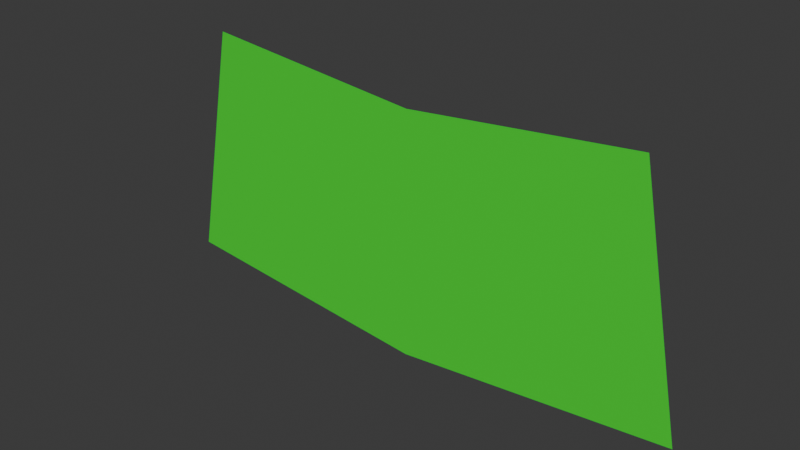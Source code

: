 # Source: Penalty_Small1.blend  (saved by Blender 4.3.34; exported with 4.5.12 LTS)
import bpy
from mathutils import Matrix  # noqa: F401  (used for matrix-valued properties, if any)

bpy.ops.wm.read_factory_settings(use_empty=True)
scene = bpy.context.scene
scene.name = 'Scene'

# ---- collections
col_collection = bpy.data.collections.new('Collection'); scene.collection.children.link(col_collection)

# ---- materials (node trees are filled in below, after node groups)
mat_white = bpy.data.materials.new('White')
mat_penalty1 = bpy.data.materials.new('Penalty1')

# ---- material node trees
mat_white.use_nodes = True; mat_white.node_tree.nodes.clear()
_N = mat_white.node_tree.nodes; _L = mat_white.node_tree.links
n0 = _N.new('ShaderNodeBsdfPrincipled'); n0.name = 'Principled BSDF'; n0.location = (10, 300)
n0.inputs[0].default_value = (0.712, 0.712, 0.712, 1.0)
n1 = _N.new('ShaderNodeOutputMaterial'); n1.name = 'Material Output'; n1.location = (300, 300)
_L.new(n0.outputs[0], n1.inputs[0])
n1.is_active_output = True
mat_penalty1.use_nodes = True; mat_penalty1.node_tree.nodes.clear()
_N = mat_penalty1.node_tree.nodes; _L = mat_penalty1.node_tree.links
n0 = _N.new('ShaderNodeBsdfPrincipled'); n0.name = 'Principled BSDF'; n0.location = (10, 300)
n0.inputs[0].default_value = (0.02465, 0.8003, 0.02786, 0.3)
n1 = _N.new('ShaderNodeOutputMaterial'); n1.name = 'Material Output'; n1.location = (300, 300)
_L.new(n0.outputs[0], n1.inputs[0])
n1.is_active_output = True

# ---- world
world_world = bpy.data.worlds.new('World'); scene.world = world_world
world_world.use_nodes = True; world_world.node_tree.nodes.clear()
_N = world_world.node_tree.nodes; _L = world_world.node_tree.links
n0 = _N.new('ShaderNodeOutputWorld'); n0.name = 'World Output'; n0.location = (300, 300)
n1 = _N.new('ShaderNodeBackground'); n1.name = 'Background'; n1.location = (10, 300)
n1.inputs[0].default_value = (0.05088, 0.05088, 0.05088, 1.0)
_L.new(n1.outputs[0], n0.inputs[0])
n0.is_active_output = True
world_world.color = (0.05088, 0.05088, 0.05088)
world_world.sun_shadow_jitter_overblur = 0.0

# ---- meshes
me_cylinder = bpy.data.meshes.new('Cylinder')
me_cylinder.from_pydata([(0.9808, 0.1951, -1.0), (1.0, 0.0, -1.0), (0.9808, -0.1951, -1.0), (0.8083, 0.1608, -1.0), (0.8242, 0.0, -1.0), (0.8083, -0.1608, -1.0)], [], [(3, 4, 1, 0), (4, 5, 2, 1)])
me_cylinder.polygons.foreach_set('material_index', [1, 1])
_uv = me_cylinder.uv_layers.new(name='UVMap')
_uv.uv.foreach_set('vector', [0.0, 0.0, 0.0, 0.0, 0.0, 0.0, 0.0, 0.0, 0.0, 0.0, 0.0, 0.0, 0.0, 0.0, 0.0, 0.0])
me_cylinder.materials.append(mat_white)
me_cylinder.materials.append(mat_penalty1)
me_cylinder.update()

# ---- objects
ob_cylinder = bpy.data.objects.new('Cylinder', me_cylinder)

# ---- transforms, parenting, visibility, modifiers, constraints
ob_cylinder.location = (0.0, 187.5, 0.0)
ob_cylinder.rotation_euler = (-1.571, 1.571, 0.0)
ob_cylinder.scale = (7.5, 7.5, 187.5)

# ---- collection membership
col_collection.objects.link(ob_cylinder)

# ---- scene / render settings (as saved in the file)
scene.frame_start = 1; scene.frame_end = 250; scene.frame_set(1)
scene.render.engine = 'BLENDER_EEVEE_NEXT'
bpy.context.view_layer.update()

# ---- added for rendering (the .blend has no active camera and no usable light): camera, sun
cam_auto = bpy.data.cameras.new('AutoCamera')
cam_auto.lens = 50.0
cam_auto.sensor_width = 36.0
cam_auto.clip_end = 1000.0
ob_auto_camera = bpy.data.objects.new('AutoCamera', cam_auto)
scene.collection.objects.link(ob_auto_camera)
ob_auto_camera.location = (3.01662, -3.61994, -4.3679)
ob_auto_camera.rotation_euler = (1.09748, -7.21219e-08, 0.694738)
scene.camera = ob_auto_camera
light_auto_sun = bpy.data.lights.new('AutoSun', 'SUN')
light_auto_sun.energy = 3.0
light_auto_sun.angle = 0.0523599
ob_auto_sun = bpy.data.objects.new('AutoSun', light_auto_sun)
scene.collection.objects.link(ob_auto_sun)
ob_auto_sun.rotation_euler = (0.872665, 0.174533, 0.523599)
bpy.context.view_layer.update()

